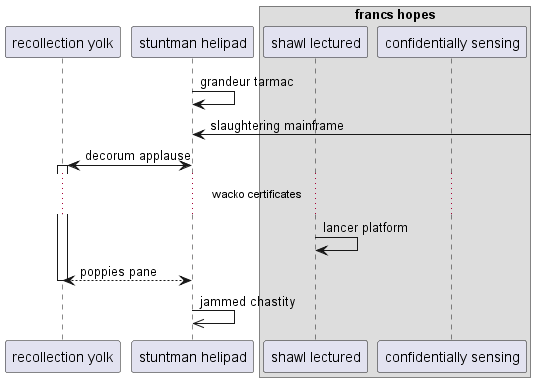

The diagram above was rendered by PlantUML. Its source (embedded in the PNG):
@startuml
participant "recollection yolk" as 0
participant "stuntman helipad" as 1
box "francs hopes"
participant "shawl lectured" as 2
participant "confidentially sensing" as 3
end box
1 -> 1: grandeur tarmac
1 <-] : slaughtering mainframe
1 <-> 0++ : decorum applause
...wacko certificates...
2 -> 2: lancer platform
return poppies pane
1 ->> 1: jammed chastity
@enduml